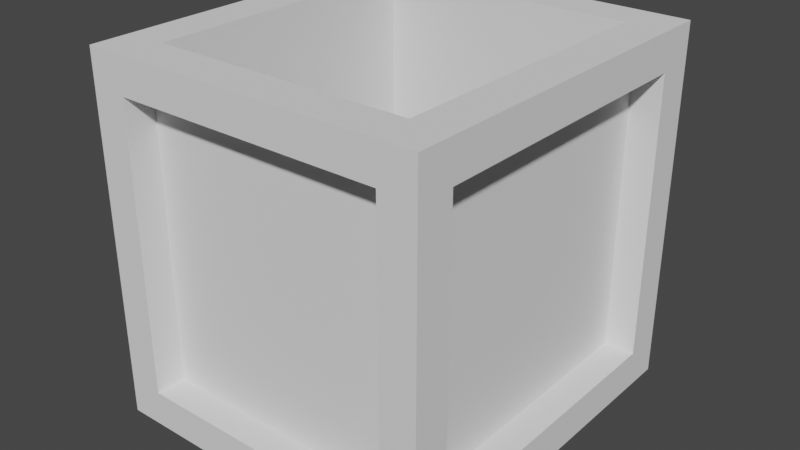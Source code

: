 # Source: box_open.blend  (saved by Blender 2.93.21; exported with 4.5.12 LTS)
import bpy
from mathutils import Matrix  # noqa: F401  (used for matrix-valued properties, if any)

bpy.ops.wm.read_factory_settings(use_empty=True)
scene = bpy.context.scene
scene.name = 'Scene'

# ---- collections
col_collection = bpy.data.collections.new('Collection'); scene.collection.children.link(col_collection)

# ---- world
world_world = bpy.data.worlds.new('World'); scene.world = world_world
world_world.use_nodes = True; world_world.node_tree.nodes.clear()
_N = world_world.node_tree.nodes; _L = world_world.node_tree.links
n0 = _N.new('ShaderNodeOutputWorld'); n0.name = 'World Output'; n0.location = (300, 300)
n1 = _N.new('ShaderNodeBackground'); n1.name = 'Background'; n1.location = (10, 300)
n1.inputs[0].default_value = (0.05088, 0.05088, 0.05088, 1.0)
_L.new(n1.outputs[0], n0.inputs[0])
n0.is_active_output = True
world_world.color = (0.05088, 0.05088, 0.05088)
world_world.use_sun_shadow = False
world_world.sun_shadow_jitter_overblur = 0.0

# ---- meshes
me_066 = bpy.data.meshes.new('Куб.066')
me_066.from_pydata([(-2.388, -1.0, -0.6014), (-2.388, -1.0, 2.616), (-2.787, 2.778, -0.637), (-2.787, 2.778, 2.652), (0.6014, -1.0, -0.6014), (0.6014, -1.0, 2.616), (1.0, 2.723, -0.5817), (0.5477, 2.689, 3.015), (-2.787, -0.637, -0.637), (-2.787, -0.637, 2.652), (0.5477, -0.5477, 3.015), (1.0, -0.5817, -0.5817), (-2.424, 3.141, -0.6369), (-2.509, -0.7227, -1.0), (-2.334, -0.5477, 3.015), (-2.334, 2.689, 3.015), (-2.787, -1.0, 3.015), (-2.424, 3.141, 2.651), (1.0, 2.723, 2.596), (1.0, -0.5817, 2.596), (0.6369, 3.141, 2.651), (0.6369, 3.141, -0.6369), (0.7227, -0.7227, -1.0), (1.0, -1.0, 3.015), (-2.787, 3.141, 3.015), (-2.509, 2.864, -1.0), (0.7227, 2.864, -1.0), (1.0, 3.141, 3.015), (-2.787, 3.141, -1.0), (-2.787, -1.0, -1.0), (1.0, 3.141, -1.0), (1.0, -1.0, -1.0), (-2.388, -0.6585, -0.6014), (-2.388, -0.6585, 2.616), (0.6014, -0.6585, 2.616), (0.6014, -0.6585, -0.6014), (-2.445, 2.778, -0.637), (-2.445, -0.637, -0.637), (-2.445, -0.637, 2.652), (-2.445, 2.778, 2.652), (-2.334, -0.5477, -0.2398), (-2.334, 2.689, -0.2398), (0.5477, 2.689, -0.2398), (0.5477, -0.5477, -0.2398), (0.6585, 2.723, 2.596), (0.6585, 2.723, -0.5817), (0.6585, -0.5817, -0.5817), (0.6585, -0.5817, 2.596), (-2.424, 2.8, 2.651), (-2.424, 2.8, -0.6369), (0.6369, 2.8, -0.6369), (0.6369, 2.8, 2.651), (-2.509, 2.864, -0.6585), (-2.509, -0.7227, -0.6585), (0.7227, 2.864, -0.6585), (0.7227, -0.7227, -0.6585)], [], [(15, 14, 40, 41), (4, 5, 34, 35), (2, 8, 37, 36), (1, 0, 32, 33), (22, 13, 53, 55), (20, 21, 50, 51), (0, 1, 16, 29), (5, 4, 31, 23), (4, 0, 29, 31), (1, 5, 23, 16), (8, 2, 28, 29), (9, 8, 29, 16), (3, 9, 16, 24), (2, 3, 24, 28), (14, 15, 24, 16), (15, 7, 27, 24), (7, 10, 23, 27), (10, 14, 16, 23), (18, 6, 30, 27), (6, 11, 31, 30), (19, 18, 27, 23), (11, 19, 23, 31), (17, 12, 28, 24), (12, 21, 30, 28), (20, 17, 24, 27), (21, 20, 27, 30), (25, 13, 29, 28), (26, 25, 28, 30), (22, 26, 30, 31), (13, 22, 31, 29), (37, 38, 39, 36), (49, 48, 51, 50), (45, 44, 47, 46), (35, 34, 33, 32), (52, 54, 55, 53), (42, 41, 40, 43), (8, 9, 38, 37), (6, 18, 44, 45), (0, 4, 35, 32), (7, 15, 41, 42), (12, 17, 48, 49), (9, 3, 39, 38), (11, 6, 45, 46), (13, 25, 52, 53), (5, 1, 33, 34), (10, 7, 42, 43), (21, 12, 49, 50), (3, 2, 36, 39), (18, 19, 47, 44), (25, 26, 54, 52), (14, 10, 43, 40), (17, 20, 51, 48), (19, 11, 46, 47), (26, 22, 55, 54)])
_uv = me_066.uv_layers.new(name='UVКарта')
_uv.uv.foreach_set('vector', [0.8451, 0.5273, 0.8451, 0.7227, 0.8451, 0.7227, 0.8451, 0.5273, 0.3998, 0.7763, 0.6002, 0.7763, 0.6002, 0.7763, 0.3998, 0.7763, 0.3976, 0.2281, 0.3976, 0.02191, 0.3976, 0.02191, 0.3976, 0.2281, 0.6002, 0.9737, 0.3998, 0.9737, 0.3998, 0.9737, 0.6002, 0.9737, 0.3567, 0.7333, 0.1433, 0.7333, 0.1433, 0.7333, 0.3567, 0.7333, 0.6024, 0.476, 0.3976, 0.476, 0.3976, 0.476, 0.6024, 0.476, 0.3998, 0.9737, 0.6002, 0.9737, 0.625, 1.0, 0.375, 1.0, 0.6002, 0.7763, 0.3998, 0.7763, 0.375, 0.75, 0.625, 0.75, 0.3998, 0.7763, 0.3998, 0.9737, 0.375, 1.0, 0.375, 0.75, 0.6002, 0.9737, 0.6002, 0.7763, 0.625, 0.75, 0.625, 1.0, 0.3976, 0.02191, 0.3976, 0.2281, 0.375, 0.25, 0.375, 0.0, 0.6024, 0.02191, 0.3976, 0.02191, 0.375, 0.0, 0.625, 0.0, 0.6024, 0.2281, 0.6024, 0.02191, 0.625, 0.0, 0.625, 0.25, 0.3976, 0.2281, 0.6024, 0.2281, 0.625, 0.25, 0.375, 0.25, 0.8451, 0.7227, 0.8451, 0.5273, 0.875, 0.5, 0.875, 0.75, 0.8451, 0.5273, 0.6549, 0.5273, 0.625, 0.5, 0.875, 0.5, 0.6549, 0.5273, 0.6549, 0.7227, 0.625, 0.75, 0.625, 0.5, 0.6549, 0.7227, 0.8451, 0.7227, 0.875, 0.75, 0.625, 0.75, 0.599, 0.5253, 0.401, 0.5253, 0.375, 0.5, 0.625, 0.5, 0.401, 0.5253, 0.401, 0.7247, 0.375, 0.75, 0.375, 0.5, 0.599, 0.7247, 0.599, 0.5253, 0.625, 0.5, 0.625, 0.75, 0.401, 0.7247, 0.599, 0.7247, 0.625, 0.75, 0.375, 0.75, 0.6024, 0.274, 0.3976, 0.274, 0.375, 0.25, 0.625, 0.25, 0.3976, 0.274, 0.3976, 0.476, 0.375, 0.5, 0.375, 0.25, 0.6024, 0.476, 0.6024, 0.274, 0.625, 0.25, 0.625, 0.5, 0.3976, 0.476, 0.6024, 0.476, 0.625, 0.5, 0.375, 0.5, 0.1433, 0.5167, 0.1433, 0.7333, 0.125, 0.75, 0.125, 0.5, 0.3567, 0.5167, 0.1433, 0.5167, 0.125, 0.5, 0.375, 0.5, 0.3567, 0.7333, 0.3567, 0.5167, 0.375, 0.5, 0.375, 0.75, 0.1433, 0.7333, 0.3567, 0.7333, 0.375, 0.75, 0.125, 0.75, 0.3976, 0.02191, 0.6024, 0.02191, 0.6024, 0.2281, 0.3976, 0.2281, 0.3976, 0.274, 0.6024, 0.274, 0.6024, 0.476, 0.3976, 0.476, 0.401, 0.5253, 0.599, 0.5253, 0.599, 0.7247, 0.401, 0.7247, 0.3998, 0.7763, 0.6002, 0.7763, 0.6002, 0.9737, 0.3998, 0.9737, 0.1433, 0.5167, 0.3567, 0.5167, 0.3567, 0.7333, 0.1433, 0.7333, 0.6549, 0.5273, 0.8451, 0.5273, 0.8451, 0.7227, 0.6549, 0.7227, 0.3976, 0.02191, 0.6024, 0.02191, 0.6024, 0.02191, 0.3976, 0.02191, 0.401, 0.5253, 0.599, 0.5253, 0.599, 0.5253, 0.401, 0.5253, 0.3998, 0.9737, 0.3998, 0.7763, 0.3998, 0.7763, 0.3998, 0.9737, 0.6549, 0.5273, 0.8451, 0.5273, 0.8451, 0.5273, 0.6549, 0.5273, 0.3976, 0.274, 0.6024, 0.274, 0.6024, 0.274, 0.3976, 0.274, 0.6024, 0.02191, 0.6024, 0.2281, 0.6024, 0.2281, 0.6024, 0.02191, 0.401, 0.7247, 0.401, 0.5253, 0.401, 0.5253, 0.401, 0.7247, 0.1433, 0.7333, 0.1433, 0.5167, 0.1433, 0.5167, 0.1433, 0.7333, 0.6002, 0.7763, 0.6002, 0.9737, 0.6002, 0.9737, 0.6002, 0.7763, 0.6549, 0.7227, 0.6549, 0.5273, 0.6549, 0.5273, 0.6549, 0.7227, 0.3976, 0.476, 0.3976, 0.274, 0.3976, 0.274, 0.3976, 0.476, 0.6024, 0.2281, 0.3976, 0.2281, 0.3976, 0.2281, 0.6024, 0.2281, 0.599, 0.5253, 0.599, 0.7247, 0.599, 0.7247, 0.599, 0.5253, 0.1433, 0.5167, 0.3567, 0.5167, 0.3567, 0.5167, 0.1433, 0.5167, 0.8451, 0.7227, 0.6549, 0.7227, 0.6549, 0.7227, 0.8451, 0.7227, 0.6024, 0.274, 0.6024, 0.476, 0.6024, 0.476, 0.6024, 0.274, 0.599, 0.7247, 0.401, 0.7247, 0.401, 0.7247, 0.599, 0.7247, 0.3567, 0.5167, 0.3567, 0.7333, 0.3567, 0.7333, 0.3567, 0.5167])
me_066.use_remesh_fix_poles = True
me_066.use_remesh_preserve_attributes = False
me_066.update()

# ---- objects
ob_059 = bpy.data.objects.new('Куб.059', me_066)

# ---- transforms, parenting, visibility, modifiers, constraints
ob_059.location = (-15.9, -0.03035, 0.4498)
ob_059.scale = (0.4274, 0.4274, 0.4274)

# ---- collection membership
col_collection.objects.link(ob_059)

# ---- scene / render settings (as saved in the file)
scene.frame_start = 1; scene.frame_end = 250; scene.frame_set(1)
scene.render.engine = 'BLENDER_EEVEE_NEXT'
scene.cycles.use_denoising = False
scene.cycles.samples = 128
scene.cycles.sampling_pattern = 'TABULATED_SOBOL'
scene.cycles.use_adaptive_sampling = False
scene.cycles.use_light_tree = False
scene.view_settings.view_transform = 'Filmic'
bpy.context.view_layer.update()

# ---- added for rendering (the .blend has no active camera and no usable light): camera, sun
cam_auto = bpy.data.cameras.new('AutoCamera')
cam_auto.lens = 50.0
cam_auto.sensor_width = 36.0
cam_auto.clip_end = 1000.0
ob_auto_camera = bpy.data.objects.new('AutoCamera', cam_auto)
scene.collection.objects.link(ob_auto_camera)
ob_auto_camera.location = (-13.5529, -2.84691, 3.06305)
ob_auto_camera.rotation_euler = (1.09748, -7.21219e-08, 0.694738)
scene.camera = ob_auto_camera
light_auto_sun = bpy.data.lights.new('AutoSun', 'SUN')
light_auto_sun.energy = 3.0
light_auto_sun.angle = 0.0523599
ob_auto_sun = bpy.data.objects.new('AutoSun', light_auto_sun)
scene.collection.objects.link(ob_auto_sun)
ob_auto_sun.rotation_euler = (0.872665, 0.174533, 0.523599)
bpy.context.view_layer.update()
